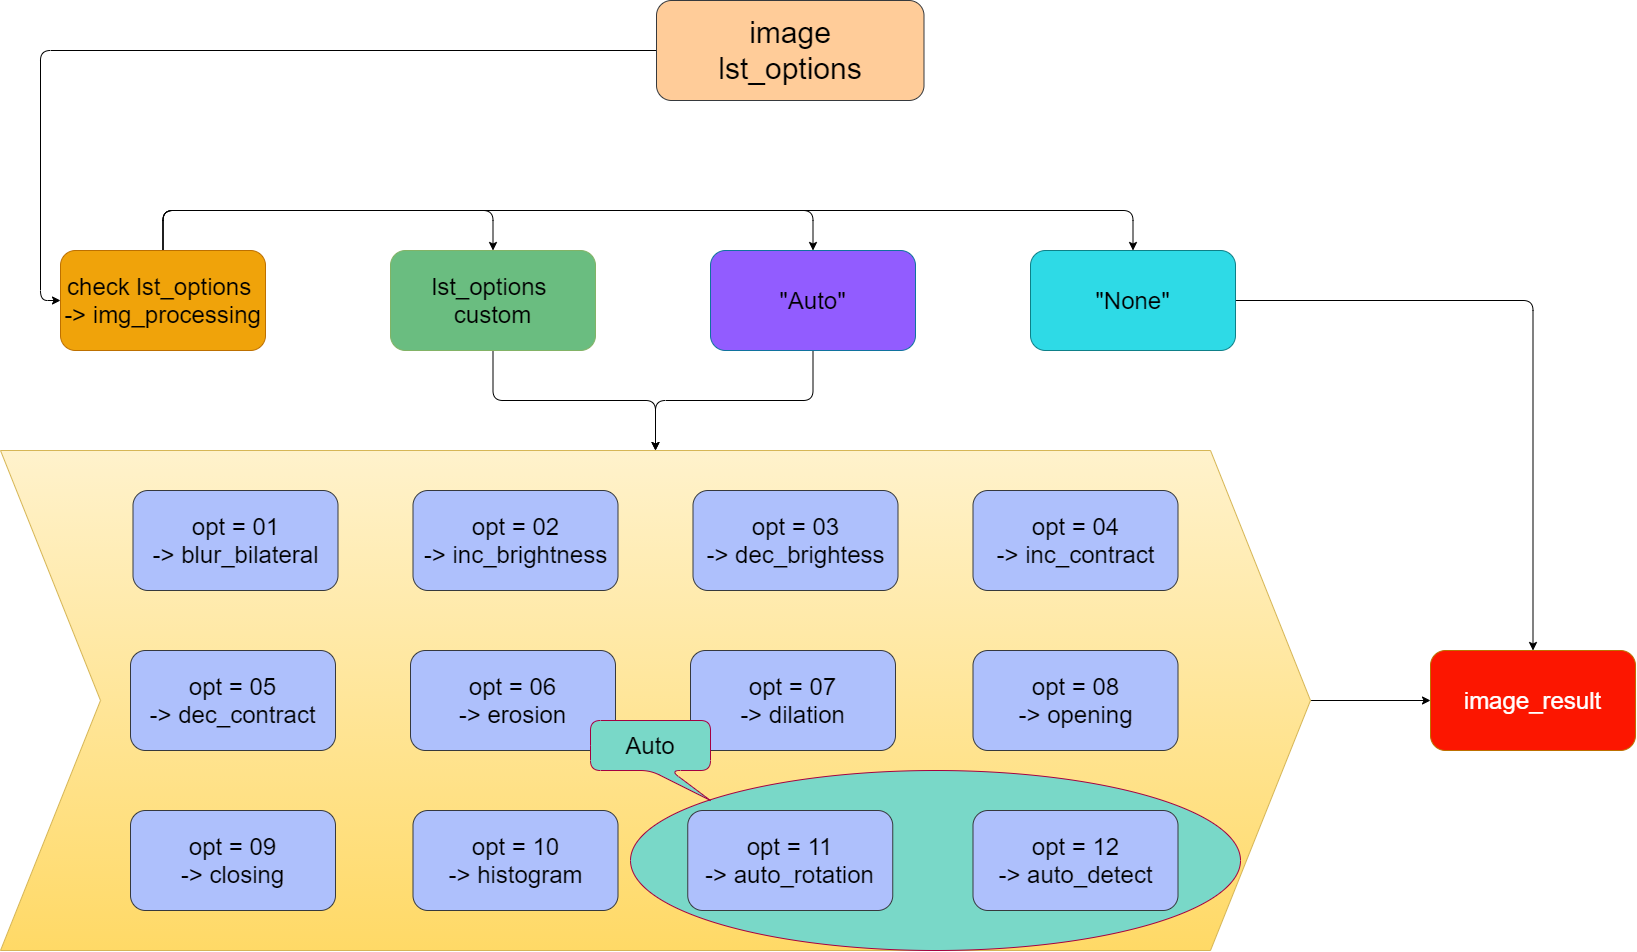

The diagram above was exported from draw.io. Its source (the exported page's mxGraphModel, read from the mxfile embedded in the PNG):
<mxGraphModel dx="1650" dy="945" grid="1" gridSize="10" guides="1" tooltips="1" connect="1" arrows="1" fold="1" page="1" pageScale="1" pageWidth="1920" pageHeight="1200" background="#FFFFFF" math="0" shadow="1">
  <root>
    <mxCell id="0" />
    <mxCell id="1" parent="0" />
    <mxCell id="49" style="edgeStyle=orthogonalEdgeStyle;rounded=1;orthogonalLoop=1;jettySize=auto;html=1;entryX=0;entryY=0.5;entryDx=0;entryDy=0;fontStyle=0;shadow=0;fontSize=24;" parent="1" source="30" target="36" edge="1">
      <mxGeometry relative="1" as="geometry" />
    </mxCell>
    <mxCell id="30" value="" style="shape=step;perimeter=stepPerimeter;whiteSpace=wrap;html=1;fixedSize=1;size=100;fillColor=#fff2cc;strokeColor=#d6b656;gradientColor=#ffd966;fontStyle=0;shadow=0;fontSize=24;" parent="1" vertex="1">
      <mxGeometry x="170" y="520" width="1310" height="500" as="geometry" />
    </mxCell>
    <mxCell id="38" style="edgeStyle=orthogonalEdgeStyle;rounded=1;orthogonalLoop=1;jettySize=auto;html=1;entryX=0.5;entryY=0;entryDx=0;entryDy=0;fontStyle=0;shadow=0;fontSize=24;" parent="1" source="3" target="17" edge="1">
      <mxGeometry relative="1" as="geometry">
        <Array as="points">
          <mxPoint x="333" y="280" />
          <mxPoint x="663" y="280" />
        </Array>
      </mxGeometry>
    </mxCell>
    <mxCell id="40" style="edgeStyle=orthogonalEdgeStyle;rounded=1;orthogonalLoop=1;jettySize=auto;html=1;entryX=0.5;entryY=0;entryDx=0;entryDy=0;fontStyle=0;shadow=0;fontSize=24;" parent="1" source="3" target="18" edge="1">
      <mxGeometry relative="1" as="geometry">
        <Array as="points">
          <mxPoint x="333" y="280" />
          <mxPoint x="983" y="280" />
        </Array>
      </mxGeometry>
    </mxCell>
    <mxCell id="42" style="edgeStyle=orthogonalEdgeStyle;rounded=1;orthogonalLoop=1;jettySize=auto;html=1;entryX=0.5;entryY=0;entryDx=0;entryDy=0;fontStyle=0;shadow=0;fontSize=24;" parent="1" source="3" target="19" edge="1">
      <mxGeometry relative="1" as="geometry">
        <Array as="points">
          <mxPoint x="333" y="280" />
          <mxPoint x="1303" y="280" />
        </Array>
      </mxGeometry>
    </mxCell>
    <mxCell id="3" value="&lt;div style=&quot;font-size: 24px;&quot;&gt;&lt;span style=&quot;font-size: 24px;&quot;&gt;check lst_options&amp;nbsp;&lt;/span&gt;&lt;/div&gt;&lt;div style=&quot;font-size: 24px;&quot;&gt;&lt;span style=&quot;font-size: 24px;&quot;&gt;-&amp;gt;&amp;nbsp;&lt;/span&gt;&lt;span style=&quot;font-size: 24px;&quot;&gt;img_processing&lt;/span&gt;&lt;/div&gt;" style="whiteSpace=wrap;html=1;rounded=1;align=center;fillColor=#f0a30a;strokeColor=#BD7000;fontStyle=0;shadow=0;fontSize=24;fontColor=#000000;" parent="1" vertex="1">
      <mxGeometry x="230" y="320" width="205" height="100" as="geometry" />
    </mxCell>
    <mxCell id="41" style="edgeStyle=orthogonalEdgeStyle;rounded=1;orthogonalLoop=1;jettySize=auto;html=1;entryX=0;entryY=0.5;entryDx=0;entryDy=0;fontStyle=0;shadow=0;fontSize=24;" parent="1" source="6" target="3" edge="1">
      <mxGeometry relative="1" as="geometry" />
    </mxCell>
    <mxCell id="6" value="&lt;div style=&quot;font-size: 30px&quot;&gt;&lt;font style=&quot;font-size: 30px&quot;&gt;image&lt;/font&gt;&lt;/div&gt;&lt;div style=&quot;font-size: 30px&quot;&gt;&lt;font style=&quot;font-size: 30px&quot;&gt;lst_options&lt;/font&gt;&lt;/div&gt;" style="whiteSpace=wrap;html=1;rounded=1;align=center;fontStyle=0;shadow=0;fontSize=30;strokeColor=#36393d;fillColor=#FFCC99;" parent="1" vertex="1">
      <mxGeometry x="826" y="70" width="267.5" height="100" as="geometry" />
    </mxCell>
    <mxCell id="14" value="&lt;div style=&quot;font-size: 24px&quot;&gt;&lt;span style=&quot;font-size: 24px&quot;&gt;opt = 10&lt;/span&gt;&lt;/div&gt;&lt;div style=&quot;font-size: 24px&quot;&gt;&lt;span style=&quot;font-size: 24px&quot;&gt;-&amp;gt; histogram&lt;/span&gt;&lt;/div&gt;" style="whiteSpace=wrap;html=1;rounded=1;align=center;strokeColor=#36393d;fontStyle=0;shadow=0;fillColor=#AEC0FC;fontSize=24;" parent="1" vertex="1">
      <mxGeometry x="582.5" y="880" width="205" height="100" as="geometry" />
    </mxCell>
    <mxCell id="47" style="edgeStyle=orthogonalEdgeStyle;rounded=1;orthogonalLoop=1;jettySize=auto;html=1;fontStyle=0;shadow=0;fontSize=24;" parent="1" source="17" target="30" edge="1">
      <mxGeometry relative="1" as="geometry" />
    </mxCell>
    <mxCell id="17" value="&lt;span style=&quot;font-size: 24px&quot;&gt;lst_options &lt;br&gt;custom&lt;/span&gt;" style="whiteSpace=wrap;html=1;rounded=1;align=center;strokeColor=#82b366;fontStyle=0;shadow=0;fontSize=24;fillColor=#6ABD80;" parent="1" vertex="1">
      <mxGeometry x="560" y="320" width="205" height="100" as="geometry" />
    </mxCell>
    <mxCell id="48" style="edgeStyle=orthogonalEdgeStyle;rounded=1;orthogonalLoop=1;jettySize=auto;html=1;fontStyle=0;shadow=0;fontSize=24;" parent="1" source="18" target="30" edge="1">
      <mxGeometry relative="1" as="geometry" />
    </mxCell>
    <mxCell id="18" value="&lt;div style=&quot;font-size: 24px;&quot;&gt;&lt;span style=&quot;font-size: 24px;&quot;&gt;&quot;Auto&quot;&lt;/span&gt;&lt;/div&gt;" style="whiteSpace=wrap;html=1;rounded=1;align=center;strokeColor=#10739e;fontStyle=0;shadow=0;fontSize=24;fillColor=#925CFF;" parent="1" vertex="1">
      <mxGeometry x="880" y="320" width="205" height="100" as="geometry" />
    </mxCell>
    <mxCell id="43" style="edgeStyle=orthogonalEdgeStyle;rounded=1;orthogonalLoop=1;jettySize=auto;html=1;fontStyle=0;shadow=0;fontSize=24;" parent="1" source="19" target="36" edge="1">
      <mxGeometry relative="1" as="geometry" />
    </mxCell>
    <mxCell id="19" value="&lt;span style=&quot;font-size: 24px&quot;&gt;&quot;None&quot;&lt;/span&gt;" style="whiteSpace=wrap;html=1;rounded=1;align=center;strokeColor=#0e8088;fontStyle=0;shadow=0;fontSize=24;fillColor=#2EDAE6;" parent="1" vertex="1">
      <mxGeometry x="1200" y="320" width="205" height="100" as="geometry" />
    </mxCell>
    <mxCell id="22" value="&lt;div style=&quot;font-size: 24px&quot;&gt;&lt;span style=&quot;font-size: 24px&quot;&gt;opt = 02&lt;/span&gt;&lt;/div&gt;&lt;div style=&quot;font-size: 24px&quot;&gt;&lt;span style=&quot;font-size: 24px&quot;&gt;-&amp;gt; inc_brightness&lt;/span&gt;&lt;/div&gt;" style="whiteSpace=wrap;html=1;rounded=1;align=center;strokeColor=#36393d;fontStyle=0;shadow=0;fillColor=#AEC0FC;fontSize=24;" parent="1" vertex="1">
      <mxGeometry x="582.5" y="560" width="205" height="100" as="geometry" />
    </mxCell>
    <mxCell id="23" value="&lt;div style=&quot;font-size: 24px&quot;&gt;&lt;span style=&quot;font-size: 24px&quot;&gt;opt = 03&lt;/span&gt;&lt;/div&gt;&lt;div style=&quot;font-size: 24px&quot;&gt;&lt;span style=&quot;font-size: 24px&quot;&gt;-&amp;gt; dec_brightess&lt;/span&gt;&lt;/div&gt;" style="whiteSpace=wrap;html=1;rounded=1;align=center;strokeColor=#36393d;fontStyle=0;shadow=0;fillColor=#AEC0FC;fontSize=24;" parent="1" vertex="1">
      <mxGeometry x="862.5" y="560" width="205" height="100" as="geometry" />
    </mxCell>
    <mxCell id="24" value="&lt;div style=&quot;font-size: 24px&quot;&gt;&lt;span style=&quot;font-size: 24px&quot;&gt;opt = 04&lt;/span&gt;&lt;/div&gt;&lt;div style=&quot;font-size: 24px&quot;&gt;&lt;span style=&quot;font-size: 24px&quot;&gt;-&amp;gt; inc_contract&lt;/span&gt;&lt;/div&gt;" style="whiteSpace=wrap;html=1;rounded=1;align=center;strokeColor=#36393d;fontStyle=0;shadow=0;fillColor=#AEC0FC;fontSize=24;" parent="1" vertex="1">
      <mxGeometry x="1142.5" y="560" width="205" height="100" as="geometry" />
    </mxCell>
    <mxCell id="31" value="&lt;div style=&quot;font-size: 24px&quot;&gt;&lt;span style=&quot;font-size: 24px&quot;&gt;opt = 05&lt;/span&gt;&lt;/div&gt;&lt;div style=&quot;font-size: 24px&quot;&gt;&lt;span style=&quot;font-size: 24px&quot;&gt;-&amp;gt; dec_contract&lt;/span&gt;&lt;/div&gt;" style="whiteSpace=wrap;html=1;rounded=1;align=center;strokeColor=#36393d;fontStyle=0;shadow=0;fillColor=#AEC0FC;fontSize=24;" parent="1" vertex="1">
      <mxGeometry x="300" y="720" width="205" height="100" as="geometry" />
    </mxCell>
    <mxCell id="32" value="&lt;div style=&quot;font-size: 24px&quot;&gt;&lt;span style=&quot;font-size: 24px&quot;&gt;opt = 06&lt;/span&gt;&lt;/div&gt;&lt;div style=&quot;font-size: 24px&quot;&gt;&lt;span style=&quot;font-size: 24px&quot;&gt;-&amp;gt; erosion&lt;/span&gt;&lt;/div&gt;" style="whiteSpace=wrap;html=1;rounded=1;align=center;strokeColor=#36393d;fontStyle=0;shadow=0;fillColor=#AEC0FC;fontSize=24;" parent="1" vertex="1">
      <mxGeometry x="580" y="720" width="205" height="100" as="geometry" />
    </mxCell>
    <mxCell id="33" value="&lt;div style=&quot;font-size: 24px&quot;&gt;&lt;span style=&quot;font-size: 24px&quot;&gt;opt = 07&lt;/span&gt;&lt;/div&gt;&lt;div style=&quot;font-size: 24px&quot;&gt;&lt;span style=&quot;font-size: 24px&quot;&gt;-&amp;gt; di&lt;/span&gt;&lt;span&gt;lation&lt;/span&gt;&lt;/div&gt;" style="whiteSpace=wrap;html=1;rounded=1;align=center;strokeColor=#36393d;fontStyle=0;shadow=0;fillColor=#AEC0FC;fontSize=24;" parent="1" vertex="1">
      <mxGeometry x="860" y="720" width="205" height="100" as="geometry" />
    </mxCell>
    <mxCell id="34" value="&lt;div style=&quot;font-size: 24px&quot;&gt;&lt;span style=&quot;font-size: 24px&quot;&gt;opt = 08&lt;/span&gt;&lt;/div&gt;&lt;div style=&quot;font-size: 24px&quot;&gt;&lt;span style=&quot;font-size: 24px&quot;&gt;-&amp;gt; opening&lt;/span&gt;&lt;/div&gt;" style="whiteSpace=wrap;html=1;rounded=1;align=center;strokeColor=#36393d;fontStyle=0;shadow=0;fillColor=#AEC0FC;fontSize=24;" parent="1" vertex="1">
      <mxGeometry x="1142.5" y="720" width="205" height="100" as="geometry" />
    </mxCell>
    <mxCell id="35" value="&lt;div style=&quot;font-size: 24px&quot;&gt;&lt;span style=&quot;font-size: 24px&quot;&gt;opt = 09&lt;/span&gt;&lt;/div&gt;&lt;div style=&quot;font-size: 24px&quot;&gt;&lt;span style=&quot;font-size: 24px&quot;&gt;-&amp;gt; closing&lt;/span&gt;&lt;/div&gt;" style="whiteSpace=wrap;html=1;rounded=1;align=center;strokeColor=#36393d;fontStyle=0;shadow=0;fillColor=#AEC0FC;fontSize=24;" parent="1" vertex="1">
      <mxGeometry x="300" y="880" width="205" height="100" as="geometry" />
    </mxCell>
    <mxCell id="36" value="&lt;span style=&quot;font-size: 24px;&quot;&gt;&lt;font color=&quot;#ffffff&quot; style=&quot;font-size: 24px;&quot;&gt;image_result&lt;/font&gt;&lt;/span&gt;" style="whiteSpace=wrap;html=1;rounded=1;align=center;strokeColor=#BD7000;fontStyle=0;shadow=0;fontColor=#000000;fillColor=#FC1600;fontSize=24;" parent="1" vertex="1">
      <mxGeometry x="1600" y="720" width="205" height="100" as="geometry" />
    </mxCell>
    <mxCell id="63" value="" style="ellipse;whiteSpace=wrap;html=1;strokeColor=#A50040;fontStyle=0;shadow=0;fontSize=24;fontColor=#ffffff;fillColor=#79D8C8;" parent="1" vertex="1">
      <mxGeometry x="800" y="840" width="610" height="180" as="geometry" />
    </mxCell>
    <mxCell id="21" value="&lt;div style=&quot;font-size: 24px&quot;&gt;&lt;span style=&quot;font-size: 24px&quot;&gt;opt = 01&lt;/span&gt;&lt;/div&gt;&lt;div style=&quot;font-size: 24px&quot;&gt;&lt;span style=&quot;font-size: 24px&quot;&gt;-&amp;gt; blur_bilateral&lt;/span&gt;&lt;/div&gt;" style="whiteSpace=wrap;html=1;rounded=1;align=center;strokeColor=#36393d;fontStyle=0;shadow=0;fillColor=#AEC0FC;fontSize=24;" parent="1" vertex="1">
      <mxGeometry x="302.5" y="560" width="205" height="100" as="geometry" />
    </mxCell>
    <mxCell id="65" value="&lt;font style=&quot;font-size: 24px&quot; color=&quot;#000000&quot;&gt;Auto&lt;/font&gt;" style="shape=callout;rounded=1;whiteSpace=wrap;html=1;perimeter=calloutPerimeter;position2=1;fontStyle=0;strokeColor=#A50040;shadow=0;fontSize=24;fontColor=#ffffff;fillColor=#79D8C8;" parent="1" vertex="1">
      <mxGeometry x="760" y="790" width="120" height="80" as="geometry" />
    </mxCell>
    <mxCell id="66" value="&lt;div style=&quot;font-size: 24px&quot;&gt;&lt;span style=&quot;font-size: 24px&quot;&gt;opt = 11&lt;/span&gt;&lt;/div&gt;&lt;div style=&quot;font-size: 24px&quot;&gt;&lt;span style=&quot;font-size: 24px&quot;&gt;-&amp;gt; auto_rotation&lt;/span&gt;&lt;/div&gt;" style="whiteSpace=wrap;html=1;rounded=1;align=center;strokeColor=#36393d;fontStyle=0;shadow=0;fillColor=#AEC0FC;fontSize=24;" parent="1" vertex="1">
      <mxGeometry x="857.25" y="880" width="205" height="100" as="geometry" />
    </mxCell>
    <mxCell id="67" value="&lt;div style=&quot;font-size: 24px&quot;&gt;&lt;span style=&quot;font-size: 24px&quot;&gt;opt = 12&lt;/span&gt;&lt;/div&gt;&lt;div style=&quot;font-size: 24px&quot;&gt;&lt;span&gt;-&amp;gt; auto_detect&lt;/span&gt;&lt;/div&gt;" style="whiteSpace=wrap;html=1;rounded=1;align=center;strokeColor=#36393d;fontStyle=0;shadow=0;fillColor=#AEC0FC;fontSize=24;" parent="1" vertex="1">
      <mxGeometry x="1142.5" y="880" width="205" height="100" as="geometry" />
    </mxCell>
  </root>
</mxGraphModel>